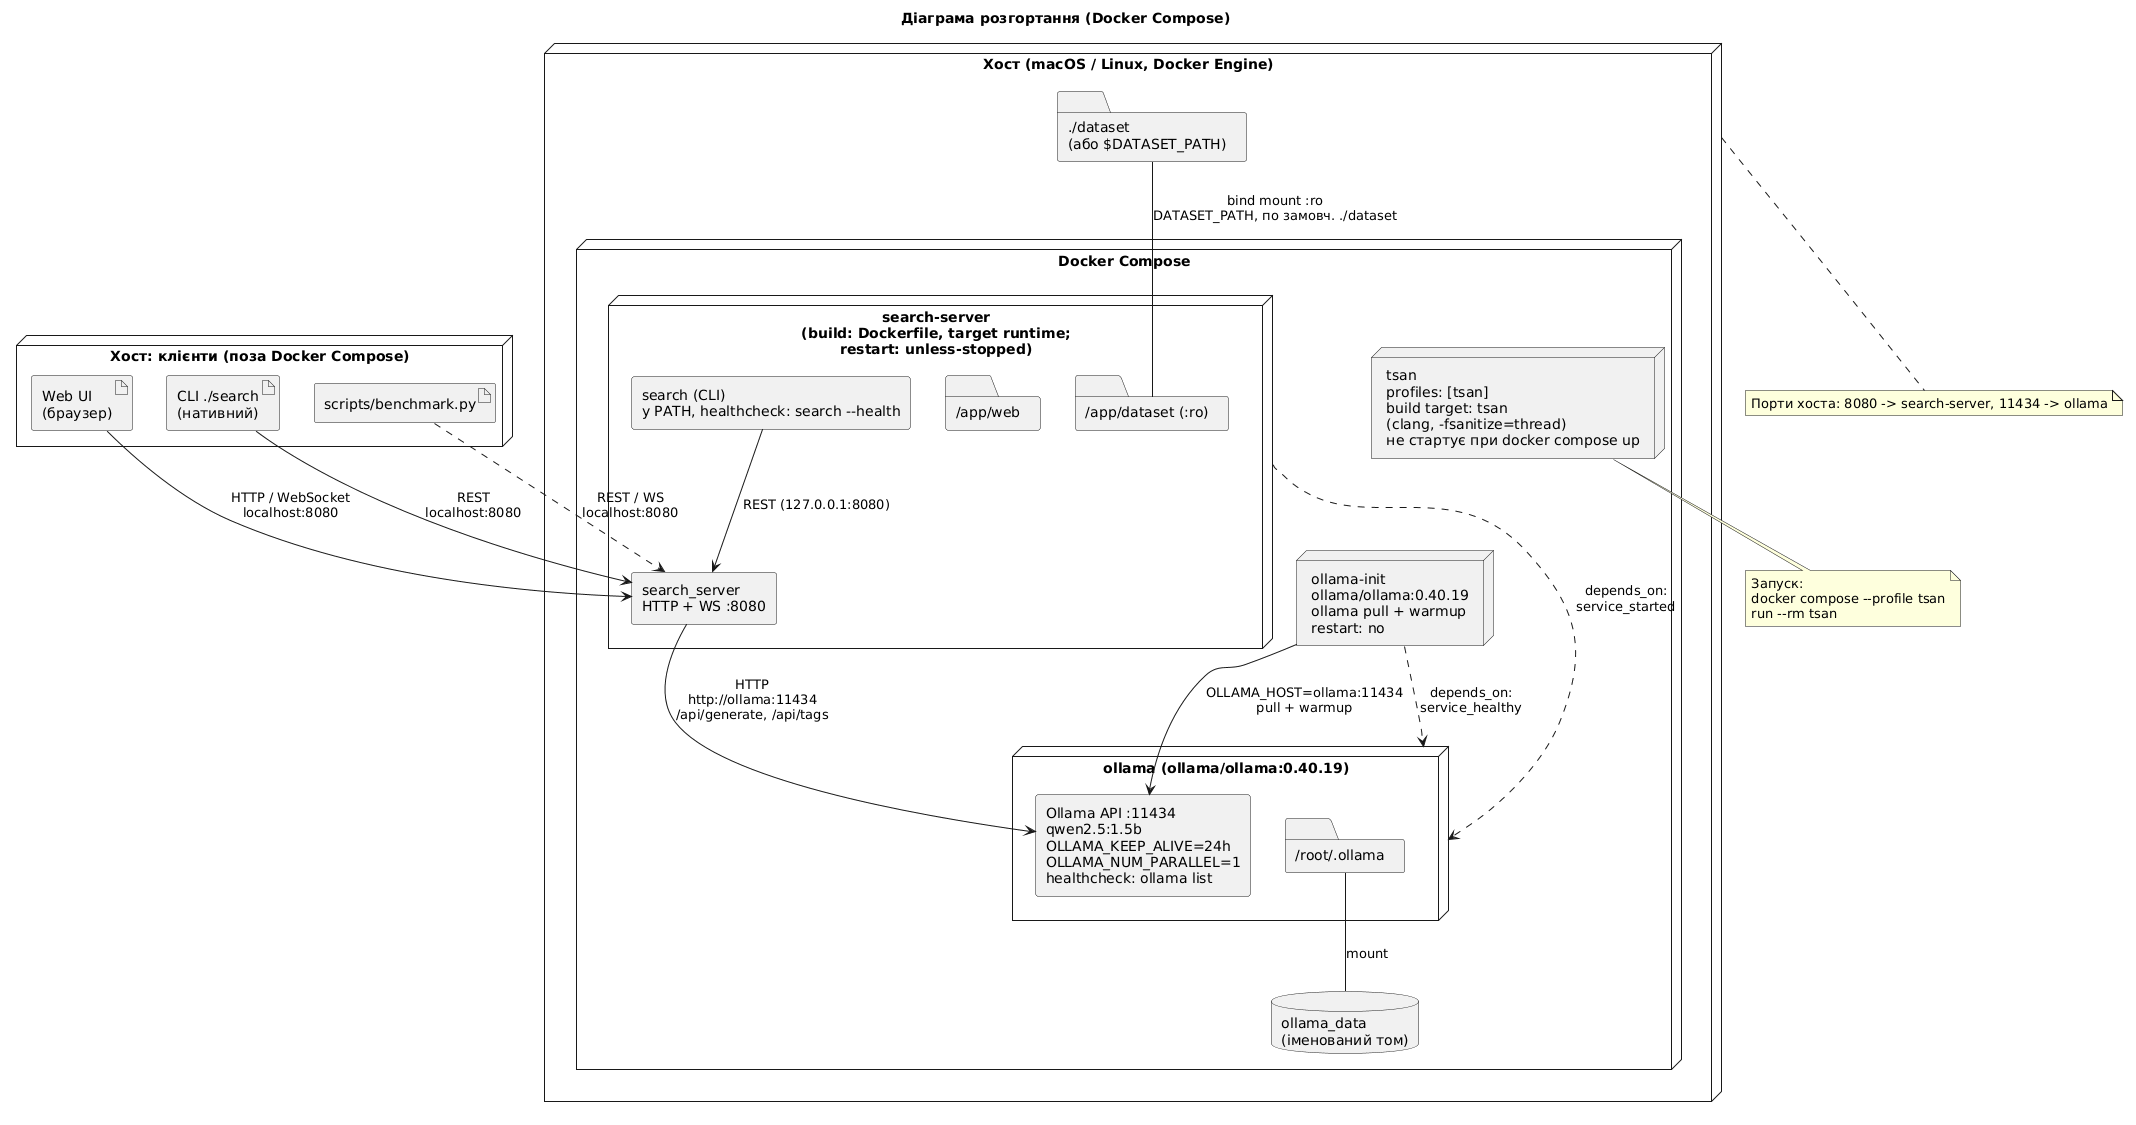

The diagram above was rendered by PlantUML. Its source (embedded in the PNG):
@startuml deployment
title Діаграма розгортання (Docker Compose)
skinparam shadowing false
skinparam componentStyle rectangle

node "Хост: клієнти (поза Docker Compose)" as Clients {
  artifact "Web UI\n(браузер)" as Browser
  artifact "CLI ./search\n(нативний)" as CliHost
  artifact "scripts/benchmark.py" as Bench
}
node "Хост (macOS / Linux, Docker Engine)" as Host {
  folder "./dataset\n(або $DATASET_PATH)" as DatasetDir

  node "Docker Compose" as Compose {
    node "search-server\n(build: Dockerfile, target runtime;\nrestart: unless-stopped)" as SS {
      component "search_server\nHTTP + WS :8080" as Srv
      component "search (CLI)\nу PATH, healthcheck: search --health" as CliCont
      folder "/app/web" as WebDir
      folder "/app/dataset (:ro)" as DatasetMnt
    }

    node "ollama (ollama/ollama:0.40.19)" as Ol {
      component "Ollama API :11434\nqwen2.5:1.5b\nOLLAMA_KEEP_ALIVE=24h\nOLLAMA_NUM_PARALLEL=1\nhealthcheck: ollama list" as OlApi
      folder "/root/.ollama" as OlDir
    }

    node "ollama-init\nollama/ollama:0.40.19\nollama pull + warmup\nrestart: no" as Init

    node "tsan\nprofiles: [tsan]\nbuild target: tsan\n(clang, -fsanitize=thread)\nне стартує при docker compose up" as Tsan

    database "ollama_data\n(іменований том)" as Vol
  }
}

Browser --> Srv : HTTP / WebSocket\nlocalhost:8080
CliHost --> Srv : REST\nlocalhost:8080
Bench ..> Srv : REST / WS\nlocalhost:8080

CliCont --> Srv : REST (127.0.0.1:8080)
Srv --> OlApi : HTTP\nhttp://ollama:11434\n/api/generate, /api/tags
Init --> OlApi : OLLAMA_HOST=ollama:11434\npull + warmup
Init ..> Ol : depends_on:\nservice_healthy
SS ..> Ol : depends_on:\nservice_started

OlDir -- Vol : mount
DatasetDir -- DatasetMnt : bind mount :ro\nDATASET_PATH, по замовч. ./dataset

note bottom of Tsan
  Запуск:
  docker compose --profile tsan
  run --rm tsan
end note

note bottom of Host
  Порти хоста: 8080 -> search-server, 11434 -> ollama
end note
@enduml